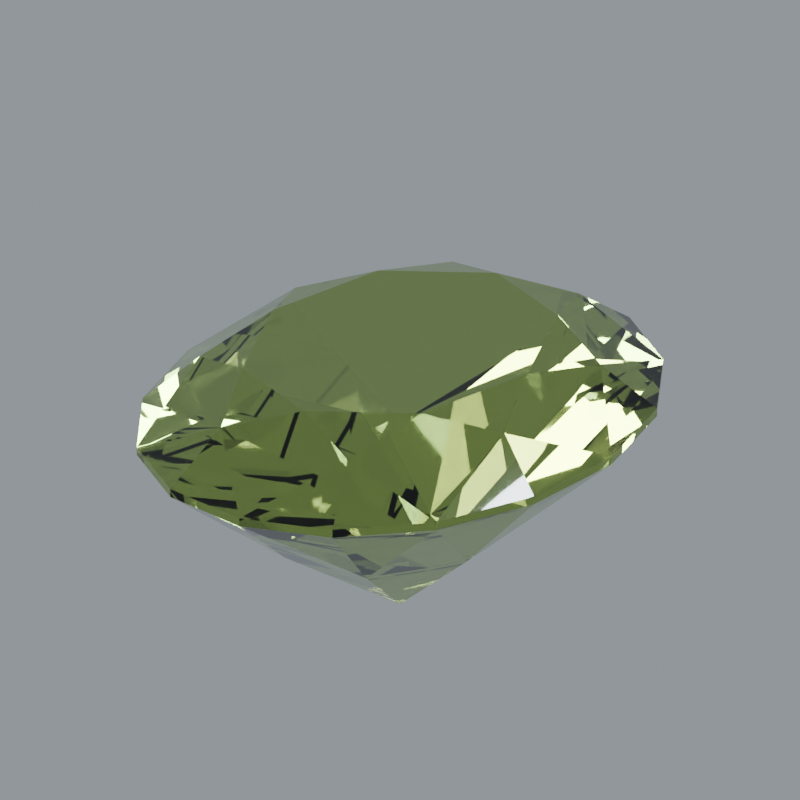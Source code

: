 # Source: stone-peridot.blend  (saved by Blender 5.2.44; exported with 4.5.12 LTS)
import bpy
from mathutils import Matrix  # noqa: F401  (used for matrix-valued properties, if any)

bpy.ops.wm.read_factory_settings(use_empty=True)
scene = bpy.context.scene
scene.name = 'Scene'

# ---- materials (node trees are filled in below, after node groups)
mat_peridot_polished_facets = bpy.data.materials.new('Peridot polished facets')
mat_peridot_polished_facets.diffuse_color = (0.4072, 0.552, 0.1441, 1.0)

# ---- material node trees
mat_peridot_polished_facets.use_nodes = True; mat_peridot_polished_facets.node_tree.nodes.clear()
_N = mat_peridot_polished_facets.node_tree.nodes; _L = mat_peridot_polished_facets.node_tree.links
n0 = _N.new('ShaderNodeBsdfPrincipled'); n0.name = 'Principled BSDF'; n0.location = (-200, 100)
n0.inputs[0].default_value = (0.4072, 0.552, 0.1441, 1.0)
n0.inputs[2].default_value = 0.018
n0.inputs[3].default_value = 1.65
n0.inputs[10].default_value = 0.005
n0.inputs[18].default_value = 1.0
n0.inputs[19].default_value = 0.08
n0.inputs[20].default_value = 0.12
n1 = _N.new('ShaderNodeOutputMaterial'); n1.name = 'Material Output'; n1.location = (200, 100)
_L.new(n0.outputs[0], n1.inputs[0])
n1.is_active_output = True

# ---- world
world_studio_world = bpy.data.worlds.new('Studio world'); scene.world = world_studio_world
world_studio_world.use_nodes = True; world_studio_world.node_tree.nodes.clear()
_N = world_studio_world.node_tree.nodes; _L = world_studio_world.node_tree.links
n0 = _N.new('ShaderNodeBackground'); n0.name = 'Background'; n0.location = (-200, 100)
n0.inputs[0].default_value = (0.55, 0.6, 0.65, 1.0)
n0.inputs[1].default_value = 0.5
n1 = _N.new('ShaderNodeOutputWorld'); n1.name = 'World Output'; n1.location = (200, 100)
_L.new(n0.outputs[0], n1.inputs[0])
n1.is_active_output = True

# ---- cameras
cam_camera = bpy.data.cameras.new('Camera')
cam_camera.type = 'ORTHO'
cam_camera.clip_start = 0.01
cam_camera.clip_end = 100.0
cam_camera.lens = 52.0
cam_camera.ortho_scale = 3.25

# ---- lights
light_area = bpy.data.lights.new('Area', 'AREA')
light_area.color = (1.0, 0.94, 0.86)
light_area.energy = 650.0
light_area.shape = 'DISK'
light_area.size = 4.0
light_area.size_y = 1.0
light_area_001 = bpy.data.lights.new('Area.001', 'AREA')
light_area_001.color = (0.82, 0.91, 1.0)
light_area_001.energy = 800.0
light_area_001.shape = 'DISK'
light_area_001.size = 3.0
light_area_001.size_y = 1.0
light_area_002 = bpy.data.lights.new('Area.002', 'AREA')
light_area_002.energy = 180.0
light_area_002.shape = 'DISK'
light_area_002.size = 2.0
light_area_002.size_y = 1.0

# ---- meshes
me_gemstone_peridot = bpy.data.meshes.new('Gemstone Peridot')
me_gemstone_peridot.from_pydata([(0.0, 0.0, 0.2924), (0.0, 0.0, -0.8837), (0.6, 0.0, 0.2924), (0.7206, 0.3821, 0.2095), (1.0, 0.0, 0.0175), (0.9239, 0.4898, 0.0175), (1.0, 0.0, -0.0175), (0.9239, 0.4898, -0.0175), (0.4619, 0.2449, -0.4836), (0.4243, 0.5431, 0.2924), (0.2985, 0.9224, 0.2095), (0.7071, 0.9051, 0.0175), (0.3827, 1.183, 0.0175), (0.7071, 0.9051, -0.0175), (0.3827, 1.183, -0.0175), (0.1913, 0.5913, -0.4836), (3.674e-17, 0.768, 0.2924), (-0.2985, 0.9224, 0.2095), (6.123e-17, 1.28, 0.0175), (-0.3827, 1.183, 0.0175), (6.123e-17, 1.28, -0.0175), (-0.3827, 1.183, -0.0175), (-0.1913, 0.5913, -0.4836), (-0.4243, 0.5431, 0.2924), (-0.7206, 0.3821, 0.2095), (-0.7071, 0.9051, 0.0175), (-0.9239, 0.4898, 0.0175), (-0.7071, 0.9051, -0.0175), (-0.9239, 0.4898, -0.0175), (-0.4619, 0.2449, -0.4836), (-0.6, 9.405e-17, 0.2924), (-0.7206, -0.3821, 0.2095), (-1.0, 1.568e-16, 0.0175), (-0.9239, -0.4898, 0.0175), (-1.0, 1.568e-16, -0.0175), (-0.9239, -0.4898, -0.0175), (-0.4619, -0.2449, -0.4836), (-0.4243, -0.5431, 0.2924), (-0.2985, -0.9224, 0.2095), (-0.7071, -0.9051, 0.0175), (-0.3827, -1.183, 0.0175), (-0.7071, -0.9051, -0.0175), (-0.3827, -1.183, -0.0175), (-0.1913, -0.5913, -0.4836), (-1.102e-16, -0.768, 0.2924), (0.2985, -0.9224, 0.2095), (-1.837e-16, -1.28, 0.0175), (0.3827, -1.183, 0.0175), (-1.837e-16, -1.28, -0.0175), (0.3827, -1.183, -0.0175), (0.1913, -0.5913, -0.4836), (0.4243, -0.5431, 0.2924), (0.7206, -0.3821, 0.2095), (0.7071, -0.9051, 0.0175), (0.9239, -0.4898, 0.0175), (0.7071, -0.9051, -0.0175), (0.9239, -0.4898, -0.0175), (0.4619, -0.2449, -0.4836)], [], [(0, 2, 9), (3, 9, 2), (4, 3, 2), (52, 4, 2), (4, 5, 3), (54, 4, 52), (8, 7, 6), (57, 6, 56), (1, 8, 6), (57, 1, 6), (0, 9, 16), (10, 16, 9), (11, 10, 9), (3, 11, 9), (11, 12, 10), (5, 11, 3), (15, 14, 13), (8, 13, 7), (1, 15, 13), (8, 1, 13), (0, 16, 23), (17, 23, 16), (18, 17, 16), (10, 18, 16), (18, 19, 17), (12, 18, 10), (22, 21, 20), (15, 20, 14), (1, 22, 20), (15, 1, 20), (0, 23, 30), (24, 30, 23), (25, 24, 23), (17, 25, 23), (25, 26, 24), (19, 25, 17), (29, 28, 27), (22, 27, 21), (1, 29, 27), (22, 1, 27), (0, 30, 37), (31, 37, 30), (32, 31, 30), (24, 32, 30), (32, 33, 31), (26, 32, 24), (36, 35, 34), (29, 34, 28), (1, 36, 34), (29, 1, 34), (0, 37, 44), (38, 44, 37), (39, 38, 37), (31, 39, 37), (39, 40, 38), (33, 39, 31), (43, 42, 41), (36, 41, 35), (1, 43, 41), (36, 1, 41), (0, 44, 51), (45, 51, 44), (46, 45, 44), (38, 46, 44), (46, 47, 45), (40, 46, 38), (50, 49, 48), (43, 48, 42), (1, 50, 48), (43, 1, 48), (0, 51, 2), (52, 2, 51), (53, 52, 51), (45, 53, 51), (53, 54, 52), (47, 53, 45), (57, 56, 55), (50, 55, 49), (1, 57, 55), (50, 1, 55), (7, 5, 4), (6, 7, 4), (13, 11, 5), (7, 13, 5), (14, 12, 11), (13, 14, 11), (20, 18, 12), (14, 20, 12), (21, 19, 18), (20, 21, 18), (27, 25, 19), (21, 27, 19), (28, 26, 25), (27, 28, 25), (34, 32, 26), (28, 34, 26), (35, 33, 32), (34, 35, 32), (41, 39, 33), (35, 41, 33), (42, 40, 39), (41, 42, 39), (48, 46, 40), (42, 48, 40), (49, 47, 46), (48, 49, 46), (55, 53, 47), (49, 55, 47), (56, 54, 53), (55, 56, 53), (6, 4, 54), (56, 6, 54)])
me_gemstone_peridot.materials.append(mat_peridot_polished_facets)
me_gemstone_peridot.update()

# ---- objects
ob_gemstone_peridot = bpy.data.objects.new('Gemstone Peridot', me_gemstone_peridot)
ob_presentation_camera = bpy.data.objects.new('Presentation camera', cam_camera)
ob_key_softbox = bpy.data.objects.new('Key softbox', light_area)
ob_edge_softbox = bpy.data.objects.new('Edge softbox', light_area_001)
ob_front_strip = bpy.data.objects.new('Front strip', light_area_002)

# ---- transforms, parenting, visibility, modifiers, constraints
ob_gemstone_peridot.location = (0.0, 0.0, 0.0)
ob_gemstone_peridot.rotation_euler = (0.0, 0.0, 0.07044)
ob_presentation_camera.location = (3.6, -5.2, 3.0)
ob_presentation_camera.rotation_euler = (1.132, -9.023e-08, 0.6055)
ob_key_softbox.location = (-3.0, -4.0, 5.0)
ob_key_softbox.rotation_euler = (0.7854, -7.115e-08, -0.6435)
ob_edge_softbox.location = (4.0, 1.0, 3.0)
ob_edge_softbox.rotation_euler = (0.9418, 5.518e-10, 1.816)
ob_front_strip.location = (0.0, -4.0, 0.5)
ob_front_strip.rotation_euler = (1.446, -0.0, 0.0)

# ---- collection membership
scene.collection.objects.link(ob_gemstone_peridot)
scene.collection.objects.link(ob_presentation_camera)
scene.collection.objects.link(ob_key_softbox)
scene.collection.objects.link(ob_edge_softbox)
scene.collection.objects.link(ob_front_strip)

# ---- scene / render settings (as saved in the file)
scene.camera = ob_presentation_camera
scene.frame_start = 1; scene.frame_end = 250; scene.frame_set(1)
scene.render.engine = 'CYCLES'
scene.render.resolution_x = 768
scene.render.resolution_y = 768
scene.render.film_transparent = True
scene.render.bake_bias = 0.0
scene.render.bake_samples = 0
scene.render.compositor_device = 'GPU'
scene.cycles.samples = 48
scene.cycles.transmission_bounces = 10
scene.eevee.use_volume_custom_range = False
scene.eevee.fast_gi_thickness_near = 0.1
scene.eevee.fast_gi_thickness_far = 0.0
scene.eevee.ray_tracing_options.screen_trace_thickness = 0.1
scene.view_settings.look = 'AgX - Medium High Contrast'
bpy.context.view_layer.update()
